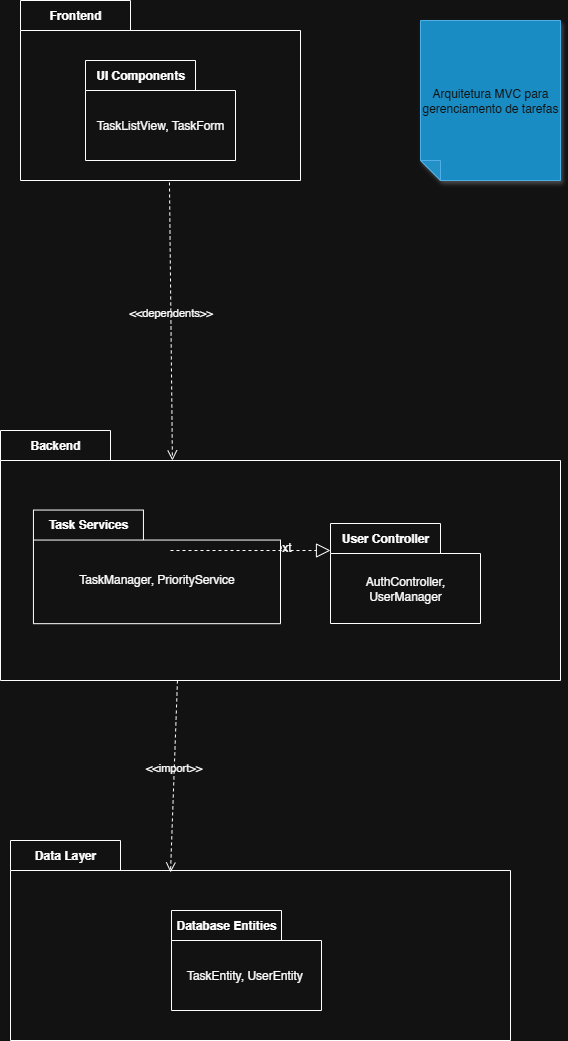

The diagram above was exported from draw.io. Its source (the exported page's mxGraphModel, read from the mxfile embedded in the PNG):
<mxGraphModel dx="2037" dy="1121" grid="1" gridSize="10" guides="1" tooltips="1" connect="1" arrows="1" fold="1" page="1" pageScale="1" pageWidth="827" pageHeight="1169" math="0" shadow="0">
  <root>
    <mxCell id="0" />
    <mxCell id="1" parent="0" />
    <mxCell id="dB5AuqDfRFUMNwhLlQ5G-2" value="Frontend" style="shape=folder;fontStyle=1;tabWidth=110;tabHeight=30;tabPosition=left;html=1;boundedLbl=1;labelInHeader=1;container=1;collapsible=0;whiteSpace=wrap;" vertex="1" parent="1">
      <mxGeometry x="160" y="120" width="280" height="180" as="geometry" />
    </mxCell>
    <mxCell id="dB5AuqDfRFUMNwhLlQ5G-3" value="Text" style="html=1;strokeColor=none;resizeWidth=1;resizeHeight=1;fillColor=none;part=1;connectable=0;allowArrows=0;deletable=0;whiteSpace=wrap;" vertex="1" parent="dB5AuqDfRFUMNwhLlQ5G-2">
      <mxGeometry width="280" height="126" relative="1" as="geometry">
        <mxPoint y="30" as="offset" />
      </mxGeometry>
    </mxCell>
    <mxCell id="dB5AuqDfRFUMNwhLlQ5G-4" value="&lt;p style=&quot;white-space-collapse: preserve;&quot; dir=&quot;auto&quot;&gt;UI Components&lt;/p&gt;" style="shape=folder;fontStyle=1;tabWidth=110;tabHeight=30;tabPosition=left;html=1;boundedLbl=1;labelInHeader=1;container=1;collapsible=0;whiteSpace=wrap;" vertex="1" parent="dB5AuqDfRFUMNwhLlQ5G-2">
      <mxGeometry x="65" y="60" width="150" height="100" as="geometry" />
    </mxCell>
    <mxCell id="dB5AuqDfRFUMNwhLlQ5G-5" value="&lt;p style=&quot;white-space-collapse: preserve;&quot; dir=&quot;auto&quot;&gt;&lt;span style=&quot;background-color: transparent; color: light-dark(rgb(0, 0, 0), rgb(255, 255, 255));&quot;&gt;TaskListView, &lt;/span&gt;TaskForm&lt;/p&gt;" style="html=1;strokeColor=none;resizeWidth=1;resizeHeight=1;fillColor=none;part=1;connectable=0;allowArrows=0;deletable=0;whiteSpace=wrap;" vertex="1" parent="dB5AuqDfRFUMNwhLlQ5G-4">
      <mxGeometry width="150" height="70" relative="1" as="geometry">
        <mxPoint y="30" as="offset" />
      </mxGeometry>
    </mxCell>
    <mxCell id="dB5AuqDfRFUMNwhLlQ5G-6" value="Backend" style="shape=folder;fontStyle=1;tabWidth=110;tabHeight=30;tabPosition=left;html=1;boundedLbl=1;labelInHeader=1;container=1;collapsible=0;whiteSpace=wrap;" vertex="1" parent="1">
      <mxGeometry x="140" y="550" width="560" height="250" as="geometry" />
    </mxCell>
    <mxCell id="dB5AuqDfRFUMNwhLlQ5G-7" value="Text" style="html=1;strokeColor=none;resizeWidth=1;resizeHeight=1;fillColor=none;part=1;connectable=0;allowArrows=0;deletable=0;whiteSpace=wrap;" vertex="1" parent="dB5AuqDfRFUMNwhLlQ5G-6">
      <mxGeometry width="560" height="175.00000000000003" relative="1" as="geometry">
        <mxPoint y="30" as="offset" />
      </mxGeometry>
    </mxCell>
    <mxCell id="dB5AuqDfRFUMNwhLlQ5G-8" value="Task Services" style="shape=folder;fontStyle=1;tabWidth=110;tabHeight=30;tabPosition=left;html=1;boundedLbl=1;labelInHeader=1;container=1;collapsible=0;whiteSpace=wrap;" vertex="1" parent="dB5AuqDfRFUMNwhLlQ5G-6">
      <mxGeometry x="32.94117647058823" y="79.54545454545455" width="247.05882352941174" height="113.63636363636364" as="geometry" />
    </mxCell>
    <mxCell id="dB5AuqDfRFUMNwhLlQ5G-9" value="&lt;p style=&quot;white-space-collapse: preserve;&quot; dir=&quot;auto&quot;&gt;TaskManager, &lt;span style=&quot;background-color: transparent; color: light-dark(rgb(0, 0, 0), rgb(255, 255, 255));&quot;&gt;PriorityService&lt;/span&gt;&lt;/p&gt;" style="html=1;strokeColor=none;resizeWidth=1;resizeHeight=1;fillColor=none;part=1;connectable=0;allowArrows=0;deletable=0;whiteSpace=wrap;" vertex="1" parent="dB5AuqDfRFUMNwhLlQ5G-8">
      <mxGeometry width="247.05882352941174" height="79.54545454545455" relative="1" as="geometry">
        <mxPoint y="30" as="offset" />
      </mxGeometry>
    </mxCell>
    <mxCell id="dB5AuqDfRFUMNwhLlQ5G-11" value="User Controller" style="shape=folder;fontStyle=1;tabWidth=110;tabHeight=30;tabPosition=left;html=1;boundedLbl=1;labelInHeader=1;container=1;collapsible=0;whiteSpace=wrap;" vertex="1" parent="dB5AuqDfRFUMNwhLlQ5G-6">
      <mxGeometry x="330" y="93" width="150" height="100" as="geometry" />
    </mxCell>
    <mxCell id="dB5AuqDfRFUMNwhLlQ5G-12" value="&lt;p style=&quot;white-space-collapse: preserve;&quot; dir=&quot;auto&quot;&gt;AuthController, &lt;span style=&quot;background-color: transparent; color: light-dark(rgb(0, 0, 0), rgb(255, 255, 255));&quot;&gt;UserManager&lt;/span&gt;&lt;/p&gt;" style="html=1;strokeColor=none;resizeWidth=1;resizeHeight=1;fillColor=none;part=1;connectable=0;allowArrows=0;deletable=0;whiteSpace=wrap;" vertex="1" parent="dB5AuqDfRFUMNwhLlQ5G-11">
      <mxGeometry width="150" height="70" relative="1" as="geometry">
        <mxPoint y="30" as="offset" />
      </mxGeometry>
    </mxCell>
    <mxCell id="dB5AuqDfRFUMNwhLlQ5G-14" value="Data Layer" style="shape=folder;fontStyle=1;tabWidth=110;tabHeight=30;tabPosition=left;html=1;boundedLbl=1;labelInHeader=1;container=1;collapsible=0;whiteSpace=wrap;" vertex="1" parent="1">
      <mxGeometry x="150" y="960" width="500" height="200" as="geometry" />
    </mxCell>
    <mxCell id="dB5AuqDfRFUMNwhLlQ5G-15" value="Text" style="html=1;strokeColor=none;resizeWidth=1;resizeHeight=1;fillColor=none;part=1;connectable=0;allowArrows=0;deletable=0;whiteSpace=wrap;" vertex="1" parent="dB5AuqDfRFUMNwhLlQ5G-14">
      <mxGeometry width="500" height="140" relative="1" as="geometry">
        <mxPoint y="30" as="offset" />
      </mxGeometry>
    </mxCell>
    <mxCell id="dB5AuqDfRFUMNwhLlQ5G-18" value="Database Entities" style="shape=folder;fontStyle=1;tabWidth=110;tabHeight=30;tabPosition=left;html=1;boundedLbl=1;labelInHeader=1;container=1;collapsible=0;whiteSpace=wrap;" vertex="1" parent="dB5AuqDfRFUMNwhLlQ5G-14">
      <mxGeometry x="161" y="70" width="150" height="100" as="geometry" />
    </mxCell>
    <mxCell id="dB5AuqDfRFUMNwhLlQ5G-19" value="&lt;p style=&quot;white-space-collapse: preserve;&quot; dir=&quot;auto&quot;&gt;TaskEntity, &lt;span style=&quot;background-color: transparent; color: light-dark(rgb(0, 0, 0), rgb(255, 255, 255));&quot;&gt;UserEntity&lt;/span&gt;&lt;span style=&quot;background-color: transparent; color: light-dark(rgb(0, 0, 0), rgb(255, 255, 255));&quot;&gt; &lt;/span&gt;&lt;/p&gt;" style="html=1;strokeColor=none;resizeWidth=1;resizeHeight=1;fillColor=none;part=1;connectable=0;allowArrows=0;deletable=0;whiteSpace=wrap;" vertex="1" parent="dB5AuqDfRFUMNwhLlQ5G-18">
      <mxGeometry width="150" height="70" relative="1" as="geometry">
        <mxPoint y="30" as="offset" />
      </mxGeometry>
    </mxCell>
    <mxCell id="dB5AuqDfRFUMNwhLlQ5G-23" value="" style="endArrow=block;dashed=1;endFill=0;endSize=12;html=1;rounded=0;" edge="1" parent="1">
      <mxGeometry width="160" relative="1" as="geometry">
        <mxPoint x="310" y="670" as="sourcePoint" />
        <mxPoint x="470" y="670" as="targetPoint" />
      </mxGeometry>
    </mxCell>
    <mxCell id="dB5AuqDfRFUMNwhLlQ5G-29" value="&amp;lt;&amp;lt;dependents&amp;gt;&amp;gt;" style="endArrow=open;startArrow=none;endFill=0;startFill=0;endSize=8;html=1;verticalAlign=bottom;dashed=1;labelBackgroundColor=none;rounded=0;entryX=0.307;entryY=0.12;entryDx=0;entryDy=0;entryPerimeter=0;exitX=0.532;exitY=1.011;exitDx=0;exitDy=0;exitPerimeter=0;" edge="1" parent="1" source="dB5AuqDfRFUMNwhLlQ5G-2" target="dB5AuqDfRFUMNwhLlQ5G-6">
      <mxGeometry width="160" relative="1" as="geometry">
        <mxPoint x="310" y="440" as="sourcePoint" />
        <mxPoint x="470" y="440" as="targetPoint" />
      </mxGeometry>
    </mxCell>
    <mxCell id="dB5AuqDfRFUMNwhLlQ5G-32" value="&amp;lt;&amp;lt;import&amp;gt;&amp;gt;" style="endArrow=open;startArrow=none;endFill=0;startFill=0;endSize=8;html=1;verticalAlign=bottom;dashed=1;labelBackgroundColor=none;rounded=0;entryX=0.32;entryY=0.16;entryDx=0;entryDy=0;entryPerimeter=0;exitX=0.316;exitY=1;exitDx=0;exitDy=0;exitPerimeter=0;" edge="1" parent="1" source="dB5AuqDfRFUMNwhLlQ5G-6" target="dB5AuqDfRFUMNwhLlQ5G-14">
      <mxGeometry width="160" relative="1" as="geometry">
        <mxPoint x="310" y="880" as="sourcePoint" />
        <mxPoint x="470" y="880" as="targetPoint" />
      </mxGeometry>
    </mxCell>
    <mxCell id="dB5AuqDfRFUMNwhLlQ5G-33" value="&lt;p style=&quot;white-space-collapse: preserve;&quot; dir=&quot;auto&quot;&gt;Arquitetura MVC para gerenciamento de tarefas&lt;/p&gt;" style="shape=note;whiteSpace=wrap;html=1;backgroundOutline=1;fontColor=#ffffff;darkOpacity=0.05;fillColor=#1ba1e2;strokeColor=#006EAF;fillStyle=solid;direction=west;gradientDirection=north;shadow=1;size=20;pointerEvents=1;" vertex="1" parent="1">
      <mxGeometry x="560" y="140" width="140" height="160" as="geometry" />
    </mxCell>
  </root>
</mxGraphModel>